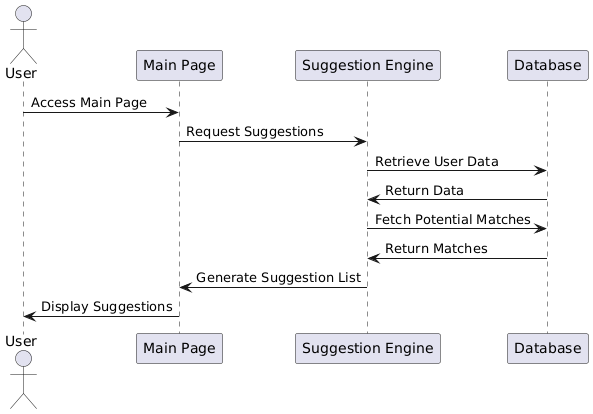

The diagram above was rendered by PlantUML. Its source (embedded in the PNG):
@startuml
actor User
participant "Main Page" as MP
participant "Suggestion Engine" as SE
participant "Database" as DB

User -> MP: Access Main Page
MP -> SE: Request Suggestions
SE -> DB: Retrieve User Data
DB -> SE: Return Data
SE -> DB: Fetch Potential Matches
DB -> SE: Return Matches
SE -> MP: Generate Suggestion List
MP -> User: Display Suggestions
@enduml